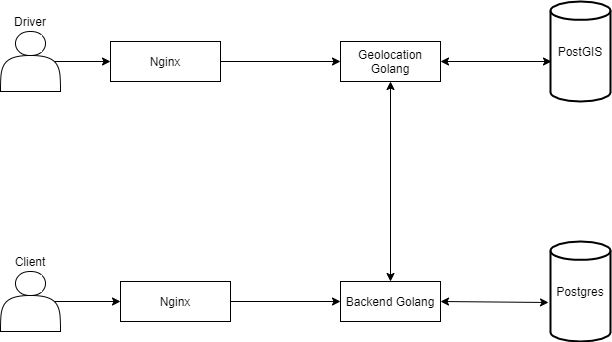

The diagram above was exported from draw.io. Its source (the exported page's mxGraphModel, read from the mxfile embedded in the PNG):
<mxGraphModel dx="1112" dy="654" grid="1" gridSize="10" guides="1" tooltips="1" connect="1" arrows="1" fold="1" page="1" pageScale="1" pageWidth="827" pageHeight="1169" math="0" shadow="0">
  <root>
    <mxCell id="0" />
    <mxCell id="1" parent="0" />
    <mxCell id="VHOR-T6q7eh-uh3Zdyru-8" style="edgeStyle=orthogonalEdgeStyle;rounded=0;orthogonalLoop=1;jettySize=auto;html=1;exitX=0.9;exitY=0.5;exitDx=0;exitDy=0;exitPerimeter=0;entryX=0;entryY=0.5;entryDx=0;entryDy=0;" edge="1" parent="1" source="VHOR-T6q7eh-uh3Zdyru-1" target="VHOR-T6q7eh-uh3Zdyru-5">
      <mxGeometry relative="1" as="geometry" />
    </mxCell>
    <mxCell id="VHOR-T6q7eh-uh3Zdyru-1" value="" style="shape=actor;whiteSpace=wrap;html=1;" vertex="1" parent="1">
      <mxGeometry x="40" y="500" width="60" height="60" as="geometry" />
    </mxCell>
    <mxCell id="VHOR-T6q7eh-uh3Zdyru-2" value="Client" style="text;html=1;strokeColor=none;fillColor=none;align=center;verticalAlign=middle;whiteSpace=wrap;rounded=0;" vertex="1" parent="1">
      <mxGeometry x="50" y="480" width="40" height="20" as="geometry" />
    </mxCell>
    <mxCell id="VHOR-T6q7eh-uh3Zdyru-9" style="edgeStyle=orthogonalEdgeStyle;rounded=0;orthogonalLoop=1;jettySize=auto;html=1;exitX=0.9;exitY=0.5;exitDx=0;exitDy=0;exitPerimeter=0;entryX=0;entryY=0.5;entryDx=0;entryDy=0;" edge="1" parent="1" source="VHOR-T6q7eh-uh3Zdyru-3" target="VHOR-T6q7eh-uh3Zdyru-6">
      <mxGeometry relative="1" as="geometry" />
    </mxCell>
    <mxCell id="VHOR-T6q7eh-uh3Zdyru-3" value="" style="shape=actor;whiteSpace=wrap;html=1;" vertex="1" parent="1">
      <mxGeometry x="40" y="260" width="60" height="60" as="geometry" />
    </mxCell>
    <mxCell id="VHOR-T6q7eh-uh3Zdyru-4" value="Driver" style="text;html=1;strokeColor=none;fillColor=none;align=center;verticalAlign=middle;whiteSpace=wrap;rounded=0;" vertex="1" parent="1">
      <mxGeometry x="50" y="240" width="40" height="20" as="geometry" />
    </mxCell>
    <mxCell id="VHOR-T6q7eh-uh3Zdyru-5" value="Nginx" style="rounded=0;whiteSpace=wrap;html=1;" vertex="1" parent="1">
      <mxGeometry x="160" y="510" width="110" height="40" as="geometry" />
    </mxCell>
    <mxCell id="VHOR-T6q7eh-uh3Zdyru-6" value="Nginx" style="rounded=0;whiteSpace=wrap;html=1;" vertex="1" parent="1">
      <mxGeometry x="150" y="270" width="110" height="40" as="geometry" />
    </mxCell>
    <mxCell id="VHOR-T6q7eh-uh3Zdyru-10" value="Backend Golang" style="rounded=0;whiteSpace=wrap;html=1;" vertex="1" parent="1">
      <mxGeometry x="380" y="510" width="100" height="40" as="geometry" />
    </mxCell>
    <mxCell id="VHOR-T6q7eh-uh3Zdyru-11" value="Geolocation Golang" style="rounded=0;whiteSpace=wrap;html=1;" vertex="1" parent="1">
      <mxGeometry x="380" y="270" width="100" height="40" as="geometry" />
    </mxCell>
    <mxCell id="VHOR-T6q7eh-uh3Zdyru-12" value="" style="endArrow=classic;html=1;entryX=0;entryY=0.5;entryDx=0;entryDy=0;" edge="1" parent="1" target="VHOR-T6q7eh-uh3Zdyru-11">
      <mxGeometry width="50" height="50" relative="1" as="geometry">
        <mxPoint x="260" y="290" as="sourcePoint" />
        <mxPoint x="310" y="240" as="targetPoint" />
      </mxGeometry>
    </mxCell>
    <mxCell id="VHOR-T6q7eh-uh3Zdyru-13" value="" style="endArrow=classic;html=1;entryX=0;entryY=0.5;entryDx=0;entryDy=0;" edge="1" parent="1" target="VHOR-T6q7eh-uh3Zdyru-10">
      <mxGeometry width="50" height="50" relative="1" as="geometry">
        <mxPoint x="270" y="530" as="sourcePoint" />
        <mxPoint x="320" y="480" as="targetPoint" />
      </mxGeometry>
    </mxCell>
    <mxCell id="VHOR-T6q7eh-uh3Zdyru-14" value="" style="endArrow=classic;startArrow=classic;html=1;exitX=0.5;exitY=0;exitDx=0;exitDy=0;" edge="1" parent="1" source="VHOR-T6q7eh-uh3Zdyru-10">
      <mxGeometry width="50" height="50" relative="1" as="geometry">
        <mxPoint x="380" y="360" as="sourcePoint" />
        <mxPoint x="430" y="310" as="targetPoint" />
      </mxGeometry>
    </mxCell>
    <mxCell id="VHOR-T6q7eh-uh3Zdyru-15" value="PostGIS" style="strokeWidth=2;html=1;shape=mxgraph.flowchart.direct_data;whiteSpace=wrap;direction=north;" vertex="1" parent="1">
      <mxGeometry x="590" y="230" width="60" height="100" as="geometry" />
    </mxCell>
    <mxCell id="VHOR-T6q7eh-uh3Zdyru-16" value="Postgres" style="strokeWidth=2;html=1;shape=mxgraph.flowchart.direct_data;whiteSpace=wrap;direction=north;" vertex="1" parent="1">
      <mxGeometry x="590" y="470" width="60" height="100" as="geometry" />
    </mxCell>
    <mxCell id="VHOR-T6q7eh-uh3Zdyru-17" value="" style="endArrow=classic;startArrow=classic;html=1;entryX=0.39;entryY=-0.033;entryDx=0;entryDy=0;entryPerimeter=0;" edge="1" parent="1" target="VHOR-T6q7eh-uh3Zdyru-16">
      <mxGeometry width="50" height="50" relative="1" as="geometry">
        <mxPoint x="480" y="530" as="sourcePoint" />
        <mxPoint x="530" y="480" as="targetPoint" />
      </mxGeometry>
    </mxCell>
    <mxCell id="VHOR-T6q7eh-uh3Zdyru-18" value="" style="endArrow=classic;startArrow=classic;html=1;" edge="1" parent="1">
      <mxGeometry width="50" height="50" relative="1" as="geometry">
        <mxPoint x="480" y="290" as="sourcePoint" />
        <mxPoint x="591" y="290" as="targetPoint" />
      </mxGeometry>
    </mxCell>
  </root>
</mxGraphModel>